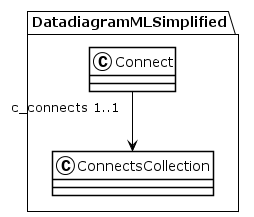

The diagram above was rendered by PlantUML. Its source (embedded in the PNG):
@startuml
!theme plain
package DatadiagramMLSimplified {
class Connect {
}
Connect "c_connects 1..1" --> ConnectsCollection
class ConnectsCollection {
}
}
@enduml